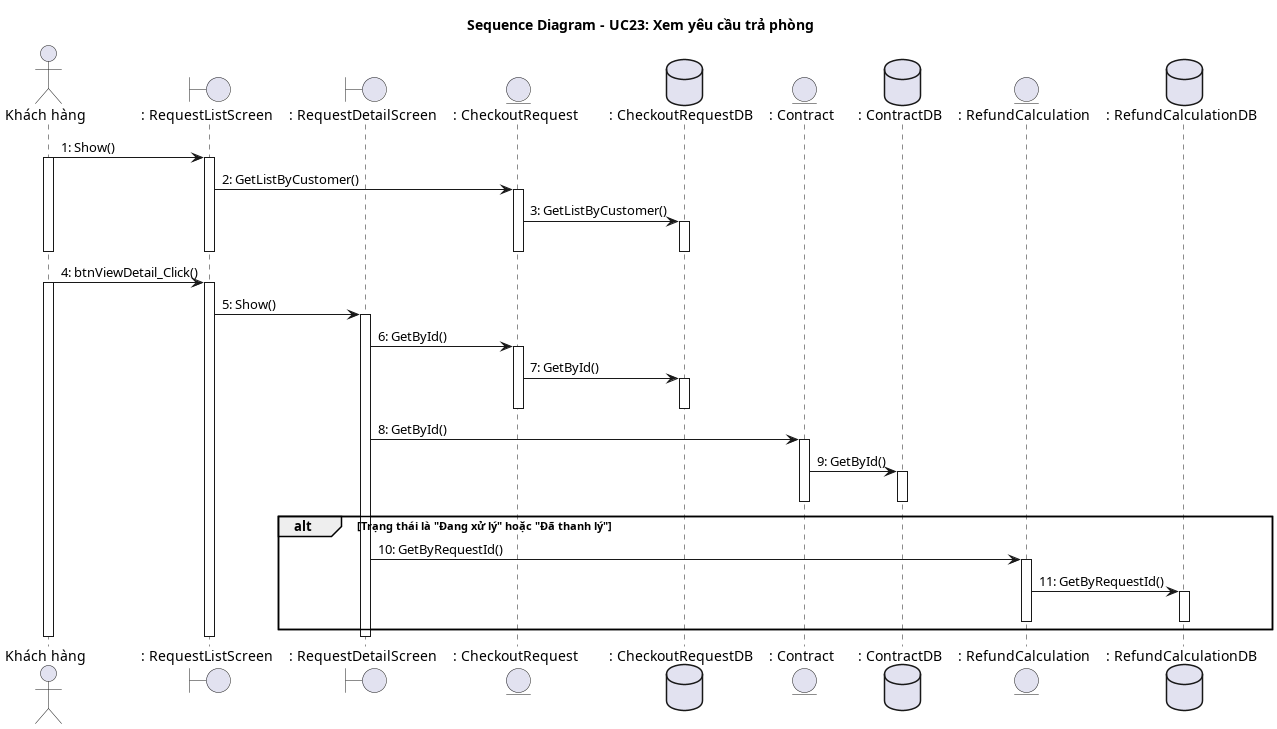

The diagram above was rendered by PlantUML. Its source (embedded in the PNG):
@startuml QuanLyYeuCauTraPhong_SequenceDiagram
title Sequence Diagram - UC23: Xem yêu cầu trả phòng
actor "Khách hàng" as KhachHang
boundary ": RequestListScreen" as ListScreen
boundary ": RequestDetailScreen" as DetailScreen
entity ": CheckoutRequest" as Request
database ": CheckoutRequestDB" as RequestDB
entity ": Contract" as Contract
database ": ContractDB" as ContractDB
entity ": RefundCalculation" as Calc
database ": RefundCalculationDB" as CalcDB

KhachHang -> ListScreen: 1: Show()
activate KhachHang
activate ListScreen

ListScreen -> Request: 2: GetListByCustomer()
activate Request
Request -> RequestDB: 3: GetListByCustomer()
activate RequestDB
deactivate RequestDB
deactivate Request
deactivate ListScreen
deactivate KhachHang

KhachHang -> ListScreen: 4: btnViewDetail_Click()
activate ListScreen
activate KhachHang
ListScreen -> DetailScreen: 5: Show()
activate DetailScreen

DetailScreen -> Request: 6: GetById()
activate Request
Request -> RequestDB: 7: GetById()
activate RequestDB
deactivate RequestDB
deactivate Request

DetailScreen -> Contract: 8: GetById()
activate Contract
Contract -> ContractDB: 9: GetById()
activate ContractDB
deactivate ContractDB
deactivate Contract

alt Trạng thái là "Đang xử lý" hoặc "Đã thanh lý"
    DetailScreen -> Calc: 10: GetByRequestId()
    activate Calc
    Calc -> CalcDB: 11: GetByRequestId()
    activate CalcDB
    deactivate CalcDB
    deactivate Calc
end

deactivate DetailScreen
deactivate ListScreen
deactivate KhachHang
@enduml